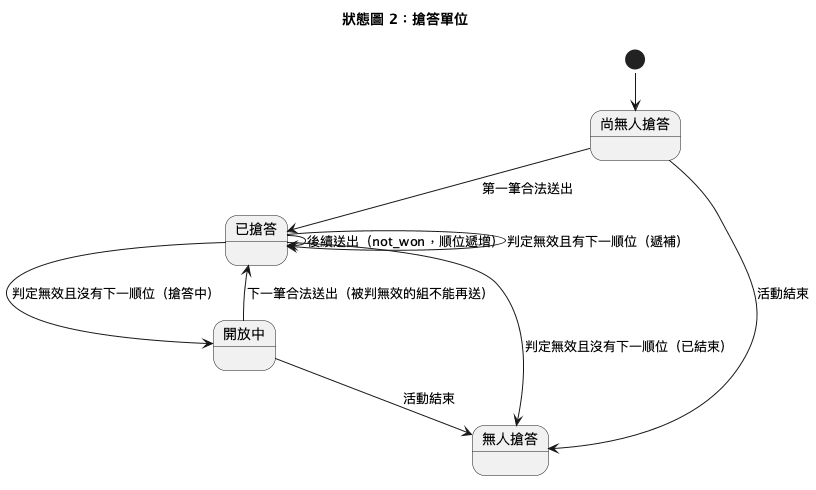

The diagram above was rendered by PlantUML. Its source (embedded in the PNG):
@startuml
!pragma layout smetana
title 狀態圖 2：搶答單位
state "尚無人搶答" as Empty
state "已搶答" as Won
state "開放中" as Reopened
state "無人搶答" as NoWinner
[*] --> Empty
Empty --> Won : 第一筆合法送出
Won --> Won : 後續送出（not_won，順位遞增）
Won --> Won : 判定無效且有下一順位（遞補）
Won --> Reopened : 判定無效且沒有下一順位（搶答中）
Won --> NoWinner : 判定無效且沒有下一順位（已結束）
Reopened --> Won : 下一筆合法送出（被判無效的組不能再送）
Empty --> NoWinner : 活動結束
Reopened --> NoWinner : 活動結束
@enduml